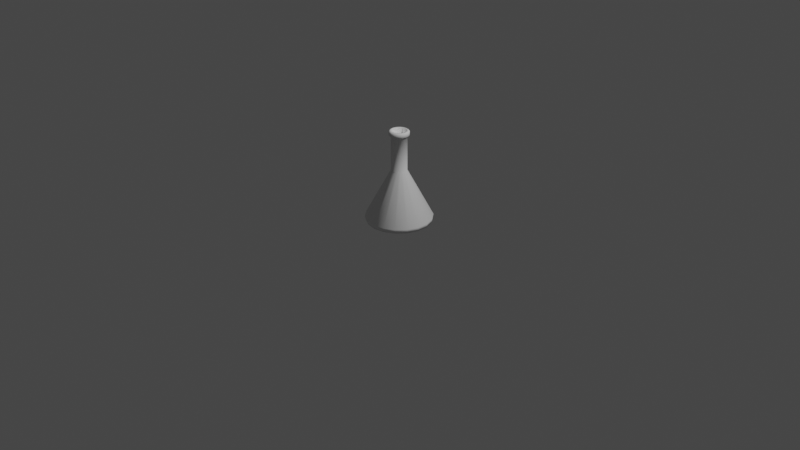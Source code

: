 # Source: ManaBottle.blend  (saved by Blender 2.81.16; exported with 4.5.12 LTS)
import bpy
from mathutils import Matrix  # noqa: F401  (used for matrix-valued properties, if any)

bpy.ops.wm.read_factory_settings(use_empty=True)
scene = bpy.context.scene
scene.name = 'Scene'

# ---- collections
col_collection = bpy.data.collections.new('Collection'); scene.collection.children.link(col_collection)

# ---- world
world_world = bpy.data.worlds.new('World'); scene.world = world_world
world_world.use_nodes = True; world_world.node_tree.nodes.clear()
_N = world_world.node_tree.nodes; _L = world_world.node_tree.links
n0 = _N.new('ShaderNodeOutputWorld'); n0.name = 'World Output'; n0.location = (300, 300)
n1 = _N.new('ShaderNodeBackground'); n1.name = 'Background'; n1.location = (10, 300)
n1.inputs[0].default_value = (0.05088, 0.05088, 0.05088, 1.0)
_L.new(n1.outputs[0], n0.inputs[0])
n0.is_active_output = True
world_world.color = (0.05088, 0.05088, 0.05088)
world_world.use_sun_shadow = False
world_world.sun_shadow_jitter_overblur = 0.0

# ---- cameras
cam_camera = bpy.data.cameras.new('Camera')
cam_camera.clip_end = 100.0
cam_camera.ortho_scale = 7.314

# ---- lights
light_light = bpy.data.lights.new('Light', 'POINT')
light_light.transmission_factor = 0.0
light_light.energy = 1000.0
light_light.shadow_soft_size = 0.1
light_light.shadow_maximum_resolution = 0.006
light_light.use_absolute_resolution = True

# ---- meshes
me_cylinder = bpy.data.meshes.new('Cylinder')
me_cylinder.from_pydata([(-9.074e-09, 0.08238, 0.5406), (-9.074e-09, 0.08238, 0.9026), (0.02818, 0.07741, 0.5406), (0.02818, 0.07741, 0.9026), (0.05295, 0.06311, 0.5406), (0.05295, 0.06311, 0.9026), (0.07135, 0.04119, 0.5406), (0.07135, 0.04119, 0.9026), (0.08113, 0.01431, 0.5406), (0.08113, 0.01431, 0.9026), (0.08113, -0.01431, 0.5406), (0.08113, -0.01431, 0.9026), (0.07135, -0.04119, 0.5406), (0.07135, -0.04119, 0.9026), (0.05295, -0.06311, 0.5406), (0.05295, -0.06311, 0.9026), (0.02818, -0.07741, 0.5406), (0.02818, -0.07741, 0.9026), (3.365e-09, -0.08238, 0.5406), (3.365e-09, -0.08238, 0.9026), (-0.02818, -0.07741, 0.5406), (-0.02818, -0.07741, 0.9026), (-0.05295, -0.06311, 0.5406), (-0.05295, -0.06311, 0.9026), (-0.07135, -0.04119, 0.5406), (-0.07135, -0.04119, 0.9026), (-0.08113, -0.01431, 0.5406), (-0.08113, -0.01431, 0.9026), (-0.08113, 0.01431, 0.5406), (-0.08113, 0.01431, 0.9026), (-0.07135, 0.04119, 0.5406), (-0.07135, 0.04119, 0.9026), (-0.05295, 0.06311, 0.5406), (-0.05295, 0.06311, 0.9026), (-0.02818, 0.07741, 0.5406), (-0.02818, 0.07741, 0.9026), (-1.875e-07, 0.3479, 0.04517), (0.119, 0.3269, 0.04517), (0.2236, 0.2665, 0.04517), (0.3013, 0.174, 0.04517), (0.3426, 0.06042, 0.04517), (0.3426, -0.06042, 0.04517), (0.3013, -0.174, 0.04517), (0.2236, -0.2665, 0.04517), (0.119, -0.3269, 0.04517), (-1.349e-07, -0.3479, 0.04517), (-0.119, -0.3269, 0.04517), (-0.2236, -0.2665, 0.04517), (-0.3013, -0.174, 0.04517), (-0.3426, -0.06042, 0.04517), (-0.3426, 0.06042, 0.04517), (-0.3013, 0.174, 0.04517), (-0.2236, 0.2665, 0.04517), (-0.119, 0.3269, 0.04517), (-1.871e-07, 0.3375, 0.0), (0.1154, 0.3172, 0.0), (0.217, 0.2586, 0.0), (0.2923, 0.1688, 0.0), (0.3324, 0.05861, 0.0), (0.3324, -0.05861, 0.0), (0.2923, -0.1688, 0.0), (0.217, -0.2586, 0.0), (0.1154, -0.3172, 0.0), (-1.362e-07, -0.3375, 0.0), (-0.1154, -0.3172, 0.0), (-0.217, -0.2586, 0.0), (-0.2923, -0.1688, 0.0), (-0.3324, -0.05861, 0.0), (-0.3324, 0.05861, 0.0), (-0.2923, 0.1688, 0.0), (-0.217, 0.2586, 0.0), (-0.1154, 0.3172, 0.0), (0.03557, 0.09773, 0.9139), (-1.534e-09, 0.104, 0.9139), (0.06685, 0.07967, 0.9139), (0.09007, 0.052, 0.9139), (0.1024, 0.01806, 0.9139), (0.1024, -0.01806, 0.9139), (0.09007, -0.052, 0.9139), (0.06685, -0.07967, 0.9139), (0.03557, -0.09773, 0.9139), (1.417e-08, -0.104, 0.9139), (-0.03557, -0.09773, 0.9139), (-0.06685, -0.07967, 0.9139), (-0.09007, -0.052, 0.9139), (-0.1024, -0.01806, 0.9139), (-0.1024, 0.01806, 0.9139), (-0.09007, 0.052, 0.9139), (-0.06685, 0.07967, 0.9139), (-0.03557, 0.09773, 0.9139), (0.03557, 0.09773, 0.9504), (1.734e-08, 0.104, 0.9504), (0.06685, 0.07967, 0.9504), (0.09007, 0.052, 0.9504), (0.1024, 0.01806, 0.9504), (0.1024, -0.01806, 0.9504), (0.09007, -0.052, 0.9504), (0.06685, -0.07967, 0.9504), (0.03557, -0.09773, 0.9504), (3.304e-08, -0.104, 0.9504), (-0.03557, -0.09773, 0.9504), (-0.06685, -0.07967, 0.9504), (-0.09007, -0.052, 0.9504), (-0.1024, -0.01806, 0.9504), (-0.1024, 0.01806, 0.9504), (-0.09007, 0.052, 0.9504), (-0.06685, 0.07967, 0.9504), (-0.03557, 0.09773, 0.9504), (0.03117, 0.08563, 0.96), (1.877e-08, 0.09113, 0.96), (0.05858, 0.06981, 0.96), (0.07892, 0.04556, 0.96), (0.08974, 0.01582, 0.96), (0.08974, -0.01582, 0.96), (0.07892, -0.04556, 0.96), (0.05858, -0.06981, 0.96), (0.03117, -0.08563, 0.96), (3.253e-08, -0.09113, 0.96), (-0.03117, -0.08563, 0.96), (-0.05858, -0.06981, 0.96), (-0.07892, -0.04556, 0.96), (-0.08974, -0.01582, 0.96), (-0.08974, 0.01582, 0.96), (-0.07892, 0.04556, 0.96), (-0.05858, 0.06981, 0.96), (-0.03117, 0.08563, 0.96), (0.02588, 0.07111, 0.96), (1.789e-08, 0.07567, 0.96), (0.04864, 0.05797, 0.96), (0.06553, 0.03784, 0.96), (0.07452, 0.01314, 0.96), (0.07452, -0.01314, 0.96), (0.06553, -0.03784, 0.96), (0.04864, -0.05797, 0.96), (0.02588, -0.07111, 0.96), (2.932e-08, -0.07567, 0.96), (-0.02588, -0.07111, 0.96), (-0.04864, -0.05797, 0.96), (-0.06553, -0.03784, 0.96), (-0.07452, -0.01314, 0.96), (-0.07452, 0.01314, 0.96), (-0.06553, 0.03784, 0.96), (-0.04864, 0.05797, 0.96), (-0.02588, 0.07111, 0.96), (0.02588, 0.07111, 0.7759), (8.504e-08, 0.07567, 0.7759), (0.04864, 0.05797, 0.7759), (0.06553, 0.03784, 0.7759), (0.07452, 0.01314, 0.7759), (0.07452, -0.01314, 0.7759), (0.06553, -0.03784, 0.7759), (0.04864, -0.05797, 0.7759), (0.02588, -0.07111, 0.7759), (9.647e-08, -0.07567, 0.7759), (-0.02588, -0.07111, 0.7759), (-0.04864, -0.05797, 0.7759), (-0.06553, -0.03784, 0.7759), (-0.07452, -0.01314, 0.7759), (-0.07452, 0.01314, 0.7759), (-0.06553, 0.03784, 0.7759), (-0.04864, 0.05797, 0.7759), (-0.02588, 0.07111, 0.7759), (-1.891e-07, 0.3024, 0.0), (0.1034, 0.2842, 0.0), (0.1944, 0.2316, 0.0), (0.2619, 0.1512, 0.0), (0.2978, 0.05251, 0.0), (0.2978, -0.05251, 0.0), (0.2619, -0.1512, 0.0), (0.1944, -0.2316, 0.0), (0.1034, -0.2842, 0.0), (-1.434e-07, -0.3024, 0.0), (-0.1034, -0.2842, 0.0), (-0.1944, -0.2316, 0.0), (-0.2619, -0.1512, 0.0), (-0.2978, -0.05251, 0.0), (-0.2978, 0.05251, 0.0), (-0.2619, 0.1512, 0.0), (-0.1944, 0.2316, 0.0), (-0.1034, 0.2842, 0.0), (-1.893e-07, 0.2942, 0.01119), (0.1006, 0.2765, 0.01119), (0.1891, 0.2254, 0.01119), (0.2548, 0.1471, 0.01119), (0.2897, 0.05109, 0.01119), (0.2897, -0.05109, 0.01119), (0.2548, -0.1471, 0.01119), (0.1891, -0.2254, 0.01119), (0.1006, -0.2765, 0.01119), (-1.448e-07, -0.2942, 0.01119), (-0.1006, -0.2765, 0.01119), (-0.1891, -0.2254, 0.01119), (-0.2548, -0.1471, 0.01119), (-0.2897, -0.05109, 0.01119), (-0.2897, 0.05109, 0.01119), (-0.2548, 0.1471, 0.01119), (-0.1891, 0.2254, 0.01119), (-0.1006, 0.2765, 0.01119)], [], [(0, 1, 3, 2), (2, 3, 5, 4), (4, 5, 7, 6), (6, 7, 9, 8), (8, 9, 11, 10), (10, 11, 13, 12), (12, 13, 15, 14), (14, 15, 17, 16), (16, 17, 19, 18), (18, 19, 21, 20), (20, 21, 23, 22), (22, 23, 25, 24), (24, 25, 27, 26), (26, 27, 29, 28), (28, 29, 31, 30), (30, 31, 33, 32), (11, 9, 76, 77), (32, 33, 35, 34), (34, 35, 1, 0), (4, 6, 39, 38), (48, 49, 67, 66), (14, 16, 44, 43), (0, 2, 37, 36), (24, 26, 49, 48), (34, 0, 36, 53), (10, 12, 42, 41), (20, 22, 47, 46), (30, 32, 52, 51), (6, 8, 40, 39), (16, 18, 45, 44), (26, 28, 50, 49), (2, 4, 38, 37), (12, 14, 43, 42), (22, 24, 48, 47), (32, 34, 53, 52), (8, 10, 41, 40), (18, 20, 46, 45), (28, 30, 51, 50), (67, 68, 176, 175), (41, 42, 60, 59), (49, 50, 68, 67), (42, 43, 61, 60), (50, 51, 69, 68), (43, 44, 62, 61), (36, 37, 55, 54), (51, 52, 70, 69), (44, 45, 63, 62), (37, 38, 56, 55), (52, 53, 71, 70), (45, 46, 64, 63), (38, 39, 57, 56), (53, 36, 54, 71), (46, 47, 65, 64), (39, 40, 58, 57), (47, 48, 66, 65), (40, 41, 59, 58), (87, 86, 104, 105), (21, 19, 81, 82), (31, 29, 86, 87), (7, 5, 74, 75), (17, 15, 79, 80), (27, 25, 84, 85), (3, 1, 73, 72), (1, 35, 89, 73), (13, 11, 77, 78), (23, 21, 82, 83), (33, 31, 87, 88), (9, 7, 75, 76), (19, 17, 80, 81), (29, 27, 85, 86), (5, 3, 72, 74), (15, 13, 78, 79), (25, 23, 83, 84), (35, 33, 88, 89), (90, 91, 109, 108), (80, 79, 97, 98), (72, 73, 91, 90), (88, 87, 105, 106), (81, 80, 98, 99), (74, 72, 90, 92), (89, 88, 106, 107), (82, 81, 99, 100), (75, 74, 92, 93), (73, 89, 107, 91), (83, 82, 100, 101), (76, 75, 93, 94), (84, 83, 101, 102), (77, 76, 94, 95), (85, 84, 102, 103), (78, 77, 95, 96), (86, 85, 103, 104), (79, 78, 96, 97), (110, 108, 126, 128), (106, 105, 123, 124), (99, 98, 116, 117), (92, 90, 108, 110), (107, 106, 124, 125), (100, 99, 117, 118), (93, 92, 110, 111), (91, 107, 125, 109), (101, 100, 118, 119), (94, 93, 111, 112), (102, 101, 119, 120), (95, 94, 112, 113), (103, 102, 120, 121), (96, 95, 113, 114), (104, 103, 121, 122), (97, 96, 114, 115), (105, 104, 122, 123), (98, 97, 115, 116), (129, 128, 146, 147), (125, 124, 142, 143), (118, 117, 135, 136), (111, 110, 128, 129), (109, 125, 143, 127), (119, 118, 136, 137), (112, 111, 129, 130), (120, 119, 137, 138), (113, 112, 130, 131), (121, 120, 138, 139), (114, 113, 131, 132), (122, 121, 139, 140), (115, 114, 132, 133), (123, 122, 140, 141), (116, 115, 133, 134), (108, 109, 127, 126), (124, 123, 141, 142), (117, 116, 134, 135), (144, 145, 161, 160, 159, 158, 157, 156, 155, 154, 153, 152, 151, 150, 149, 148, 147, 146), (127, 143, 161, 145), (137, 136, 154, 155), (130, 129, 147, 148), (138, 137, 155, 156), (131, 130, 148, 149), (139, 138, 156, 157), (132, 131, 149, 150), (140, 139, 157, 158), (133, 132, 150, 151), (141, 140, 158, 159), (134, 133, 151, 152), (126, 127, 145, 144), (142, 141, 159, 160), (135, 134, 152, 153), (128, 126, 144, 146), (143, 142, 160, 161), (136, 135, 153, 154), (166, 167, 185, 184), (60, 61, 169, 168), (68, 69, 177, 176), (61, 62, 170, 169), (54, 55, 163, 162), (69, 70, 178, 177), (62, 63, 171, 170), (55, 56, 164, 163), (70, 71, 179, 178), (63, 64, 172, 171), (56, 57, 165, 164), (71, 54, 162, 179), (64, 65, 173, 172), (57, 58, 166, 165), (65, 66, 174, 173), (58, 59, 167, 166), (66, 67, 175, 174), (59, 60, 168, 167), (180, 181, 182, 183, 184, 185, 186, 187, 188, 189, 190, 191, 192, 193, 194, 195, 196, 197), (174, 175, 193, 192), (167, 168, 186, 185), (175, 176, 194, 193), (168, 169, 187, 186), (176, 177, 195, 194), (169, 170, 188, 187), (162, 163, 181, 180), (177, 178, 196, 195), (170, 171, 189, 188), (163, 164, 182, 181), (178, 179, 197, 196), (171, 172, 190, 189), (164, 165, 183, 182), (179, 162, 180, 197), (172, 173, 191, 190), (165, 166, 184, 183), (173, 174, 192, 191)])
me_cylinder.polygons.foreach_set('use_smooth', [1, 1, 1, 1, 1, 1, 1, 1, 1, 1, 1, 1, 1, 1, 1, 1, 1, 1, 1, 1, 1, 1, 1, 1, 1, 1, 1, 1, 1, 1, 1, 1, 1, 1, 1, 1, 1, 1, 0, 1, 1, 1, 1, 1, 1, 1, 1, 1, 1, 1, 1, 1, 1, 1, 1, 1, 1, 1, 1, 1, 1, 1, 1, 1, 1, 1, 1, 1, 1, 1, 1, 1, 1, 1, 1, 1, 1, 1, 1, 1, 1, 1, 1, 1, 1, 1, 1, 1, 1, 1, 1, 1, 1, 1, 1, 1, 1, 1, 1, 1, 1, 1, 1, 1, 1, 1, 1, 1, 1, 1, 1, 1, 1, 1, 1, 1, 1, 1, 1, 1, 1, 1, 1, 1, 1, 1, 1, 1, 1, 1, 1, 1, 1, 1, 1, 1, 1, 1, 1, 1, 1, 1, 1, 1, 1, 1, 1, 0, 0, 0, 0, 0, 0, 0, 0, 0, 0, 0, 0, 0, 0, 0, 0, 0, 0, 1, 1, 1, 1, 1, 1, 1, 1, 1, 1, 1, 1, 1, 1, 1, 1, 1])
_k = {(0, 2): 1.0, (1, 3): 1.0, (2, 4): 1.0, (3, 5): 1.0, (4, 6): 1.0, (5, 7): 1.0, (6, 8): 1.0, (7, 9): 1.0, (8, 10): 1.0, (9, 11): 1.0, (10, 12): 1.0, (11, 13): 1.0, (12, 14): 1.0, (13, 15): 1.0, (14, 16): 1.0, (15, 17): 1.0, (16, 18): 1.0, (17, 19): 1.0, (18, 20): 1.0, (19, 21): 1.0, (20, 22): 1.0, (21, 23): 1.0, (22, 24): 1.0, (23, 25): 1.0, (24, 26): 1.0, (25, 27): 1.0, (26, 28): 1.0, (27, 29): 1.0, (28, 30): 1.0, (29, 31): 1.0, (30, 32): 1.0, (31, 33): 1.0, (32, 34): 1.0, (33, 35): 1.0, (0, 34): 1.0, (1, 35): 1.0, (36, 37): 1.0, (37, 38): 1.0, (38, 39): 1.0, (39, 40): 1.0, (40, 41): 1.0, (41, 42): 1.0, (42, 43): 1.0, (43, 44): 1.0, (44, 45): 1.0, (45, 46): 1.0, (46, 47): 1.0, (47, 48): 1.0, (48, 49): 1.0, (49, 50): 1.0, (50, 51): 1.0, (51, 52): 1.0, (52, 53): 1.0, (36, 53): 1.0, (54, 55): 1.0, (55, 56): 1.0, (56, 57): 1.0, (57, 58): 1.0, (58, 59): 1.0, (59, 60): 1.0, (60, 61): 1.0, (61, 62): 1.0, (62, 63): 1.0, (63, 64): 1.0, (64, 65): 1.0, (65, 66): 1.0, (66, 67): 1.0, (67, 68): 1.0, (68, 69): 1.0, (69, 70): 1.0, (70, 71): 1.0, (54, 71): 1.0, (126, 127): 1.0, (126, 128): 1.0, (128, 129): 1.0, (129, 130): 1.0, (130, 131): 1.0, (131, 132): 1.0, (132, 133): 1.0, (133, 134): 1.0, (134, 135): 1.0, (135, 136): 1.0, (136, 137): 1.0, (137, 138): 1.0, (138, 139): 1.0, (139, 140): 1.0, (140, 141): 1.0, (141, 142): 1.0, (142, 143): 1.0, (127, 143): 1.0, (162, 163): 1.0, (163, 164): 1.0, (164, 165): 1.0, (165, 166): 1.0, (166, 167): 1.0, (167, 168): 1.0, (168, 169): 1.0, (169, 170): 1.0, (170, 171): 1.0, (171, 172): 1.0, (172, 173): 1.0, (173, 174): 1.0, (174, 175): 1.0, (175, 176): 1.0, (176, 177): 1.0, (177, 178): 1.0, (178, 179): 1.0, (162, 179): 1.0, (180, 181): 1.0, (181, 182): 1.0, (182, 183): 1.0, (183, 184): 1.0, (184, 185): 1.0, (185, 186): 1.0, (186, 187): 1.0, (187, 188): 1.0, (188, 189): 1.0, (189, 190): 1.0, (190, 191): 1.0, (191, 192): 1.0, (192, 193): 1.0, (193, 194): 1.0, (194, 195): 1.0, (195, 196): 1.0, (196, 197): 1.0, (180, 197): 1.0}
me_cylinder.attributes.new('crease_edge', 'FLOAT', 'EDGE').data.foreach_set('value', [_k.get((min(e.vertices), max(e.vertices)), 0.0) for e in me_cylinder.edges])
_uv = me_cylinder.uv_layers.new(name='UVMap')
_uv.uv.foreach_set('vector', [1.0, 0.5, 1.0, 1.0, 0.9444, 1.0, 0.9444, 0.5, 0.9444, 0.5, 0.9444, 1.0, 0.8889, 1.0, 0.8889, 0.5, 0.8889, 0.5, 0.8889, 1.0, 0.8333, 1.0, 0.8333, 0.5, 0.8333, 0.5, 0.8333, 1.0, 0.7778, 1.0, 0.7778, 0.5, 0.7778, 0.5, 0.7778, 1.0, 0.7222, 1.0, 0.7222, 0.5, 0.7222, 0.5, 0.7222, 1.0, 0.6667, 1.0, 0.6667, 0.5, 0.6667, 0.5, 0.6667, 1.0, 0.6111, 1.0, 0.6111, 0.5, 0.6111, 0.5, 0.6111, 1.0, 0.5556, 1.0, 0.5556, 0.5, 0.5556, 0.5, 0.5556, 1.0, 0.5, 1.0, 0.5, 0.5, 0.5, 0.5, 0.5, 1.0, 0.4444, 1.0, 0.4444, 0.5, 0.4444, 0.5, 0.4444, 1.0, 0.3889, 1.0, 0.3889, 0.5, 0.3889, 0.5, 0.3889, 1.0, 0.3333, 1.0, 0.3333, 0.5, 0.3333, 0.5, 0.3333, 1.0, 0.2778, 1.0, 0.2778, 0.5, 0.2778, 0.5, 0.2778, 1.0, 0.2222, 1.0, 0.2222, 0.5, 0.2222, 0.5, 0.2222, 1.0, 0.1667, 1.0, 0.1667, 0.5, 0.1667, 0.5, 0.1667, 1.0, 0.1111, 1.0, 0.1111, 0.5, 0.7222, 1.0, 0.7778, 1.0, 0.7778, 1.0, 0.7222, 1.0, 0.1111, 0.5, 0.1111, 1.0, 0.05556, 1.0, 0.05556, 0.5, 0.05556, 0.5, 0.05556, 1.0, -1.863e-07, 1.0, -1.863e-07, 0.5, 0.8889, 0.5, 0.8333, 0.5, 0.8333, 0.5, 0.8889, 0.5, 0.3333, 0.5, 0.2778, 0.5, 0.2778, 0.5, 0.3333, 0.5, 0.6111, 0.5, 0.5556, 0.5, 0.5556, 0.5, 0.6111, 0.5, 1.0, 0.5, 0.9444, 0.5, 0.9444, 0.5, 1.0, 0.5, 0.3333, 0.5, 0.2778, 0.5, 0.2778, 0.5, 0.3333, 0.5, 0.05556, 0.5, -1.863e-07, 0.5, -1.863e-07, 0.5, 0.05556, 0.5, 0.7222, 0.5, 0.6667, 0.5, 0.6667, 0.5, 0.7222, 0.5, 0.4444, 0.5, 0.3889, 0.5, 0.3889, 0.5, 0.4444, 0.5, 0.1667, 0.5, 0.1111, 0.5, 0.1111, 0.5, 0.1667, 0.5, 0.8333, 0.5, 0.7778, 0.5, 0.7778, 0.5, 0.8333, 0.5, 0.5556, 0.5, 0.5, 0.5, 0.5, 0.5, 0.5556, 0.5, 0.2778, 0.5, 0.2222, 0.5, 0.2222, 0.5, 0.2778, 0.5, 0.9444, 0.5, 0.8889, 0.5, 0.8889, 0.5, 0.9444, 0.5, 0.6667, 0.5, 0.6111, 0.5, 0.6111, 0.5, 0.6667, 0.5, 0.3889, 0.5, 0.3333, 0.5, 0.3333, 0.5, 0.3889, 0.5, 0.1111, 0.5, 0.05556, 0.5, 0.05556, 0.5, 0.1111, 0.5, 0.7778, 0.5, 0.7222, 0.5, 0.7222, 0.5, 0.7778, 0.5, 0.5, 0.5, 0.4444, 0.5, 0.4444, 0.5, 0.5, 0.5, 0.2222, 0.5, 0.1667, 0.5, 0.1667, 0.5, 0.2222, 0.5, 0.2778, 0.5, 0.2222, 0.5, 0.2222, 0.5, 0.2778, 0.5, 0.7222, 0.5, 0.6667, 0.5, 0.6667, 0.5, 0.7222, 0.5, 0.2778, 0.5, 0.2222, 0.5, 0.2222, 0.5, 0.2778, 0.5, 0.6667, 0.5, 0.6111, 0.5, 0.6111, 0.5, 0.6667, 0.5, 0.2222, 0.5, 0.1667, 0.5, 0.1667, 0.5, 0.2222, 0.5, 0.6111, 0.5, 0.5556, 0.5, 0.5556, 0.5, 0.6111, 0.5, 1.0, 0.5, 0.9444, 0.5, 0.9444, 0.5, 1.0, 0.5, 0.1667, 0.5, 0.1111, 0.5, 0.1111, 0.5, 0.1667, 0.5, 0.5556, 0.5, 0.5, 0.5, 0.5, 0.5, 0.5556, 0.5, 0.9444, 0.5, 0.8889, 0.5, 0.8889, 0.5, 0.9444, 0.5, 0.1111, 0.5, 0.05556, 0.5, 0.05556, 0.5, 0.1111, 0.5, 0.5, 0.5, 0.4444, 0.5, 0.4444, 0.5, 0.5, 0.5, 0.8889, 0.5, 0.8333, 0.5, 0.8333, 0.5, 0.8889, 0.5, 0.05556, 0.5, -1.863e-07, 0.5, -1.863e-07, 0.5, 0.05556, 0.5, 0.4444, 0.5, 0.3889, 0.5, 0.3889, 0.5, 0.4444, 0.5, 0.8333, 0.5, 0.7778, 0.5, 0.7778, 0.5, 0.8333, 0.5, 0.3889, 0.5, 0.3333, 0.5, 0.3333, 0.5, 0.3889, 0.5, 0.7778, 0.5, 0.7222, 0.5, 0.7222, 0.5, 0.7778, 0.5, 0.1667, 1.0, 0.2222, 1.0, 0.2222, 1.0, 0.1667, 1.0, 0.4444, 1.0, 0.5, 1.0, 0.5, 1.0, 0.4444, 1.0, 0.1667, 1.0, 0.2222, 1.0, 0.2222, 1.0, 0.1667, 1.0, 0.8333, 1.0, 0.8889, 1.0, 0.8889, 1.0, 0.8333, 1.0, 0.5556, 1.0, 0.6111, 1.0, 0.6111, 1.0, 0.5556, 1.0, 0.2778, 1.0, 0.3333, 1.0, 0.3333, 1.0, 0.2778, 1.0, 0.9444, 1.0, 1.0, 1.0, 1.0, 1.0, 0.9444, 1.0, -1.863e-07, 1.0, 0.05556, 1.0, 0.05556, 1.0, -1.863e-07, 1.0, 0.6667, 1.0, 0.7222, 1.0, 0.7222, 1.0, 0.6667, 1.0, 0.3889, 1.0, 0.4444, 1.0, 0.4444, 1.0, 0.3889, 1.0, 0.1111, 1.0, 0.1667, 1.0, 0.1667, 1.0, 0.1111, 1.0, 0.7778, 1.0, 0.8333, 1.0, 0.8333, 1.0, 0.7778, 1.0, 0.5, 1.0, 0.5556, 1.0, 0.5556, 1.0, 0.5, 1.0, 0.2222, 1.0, 0.2778, 1.0, 0.2778, 1.0, 0.2222, 1.0, 0.8889, 1.0, 0.9444, 1.0, 0.9444, 1.0, 0.8889, 1.0, 0.6111, 1.0, 0.6667, 1.0, 0.6667, 1.0, 0.6111, 1.0, 0.3333, 1.0, 0.3889, 1.0, 0.3889, 1.0, 0.3333, 1.0, 0.05556, 1.0, 0.1111, 1.0, 0.1111, 1.0, 0.05556, 1.0, 0.9444, 1.0, 1.0, 1.0, 1.0, 1.0, 0.9444, 1.0, 0.5556, 1.0, 0.6111, 1.0, 0.6111, 1.0, 0.5556, 1.0, 0.9444, 1.0, 1.0, 1.0, 1.0, 1.0, 0.9444, 1.0, 0.1111, 1.0, 0.1667, 1.0, 0.1667, 1.0, 0.1111, 1.0, 0.5, 1.0, 0.5556, 1.0, 0.5556, 1.0, 0.5, 1.0, 0.8889, 1.0, 0.9444, 1.0, 0.9444, 1.0, 0.8889, 1.0, 0.05556, 1.0, 0.1111, 1.0, 0.1111, 1.0, 0.05556, 1.0, 0.4444, 1.0, 0.5, 1.0, 0.5, 1.0, 0.4444, 1.0, 0.8333, 1.0, 0.8889, 1.0, 0.8889, 1.0, 0.8333, 1.0, -1.863e-07, 1.0, 0.05556, 1.0, 0.05556, 1.0, -1.863e-07, 1.0, 0.3889, 1.0, 0.4444, 1.0, 0.4444, 1.0, 0.3889, 1.0, 0.7778, 1.0, 0.8333, 1.0, 0.8333, 1.0, 0.7778, 1.0, 0.3333, 1.0, 0.3889, 1.0, 0.3889, 1.0, 0.3333, 1.0, 0.7222, 1.0, 0.7778, 1.0, 0.7778, 1.0, 0.7222, 1.0, 0.2778, 1.0, 0.3333, 1.0, 0.3333, 1.0, 0.2778, 1.0, 0.6667, 1.0, 0.7222, 1.0, 0.7222, 1.0, 0.6667, 1.0, 0.2222, 1.0, 0.2778, 1.0, 0.2778, 1.0, 0.2222, 1.0, 0.6111, 1.0, 0.6667, 1.0, 0.6667, 1.0, 0.6111, 1.0, 0.8889, 1.0, 0.9444, 1.0, 0.9444, 1.0, 0.8889, 1.0, 0.1111, 1.0, 0.1667, 1.0, 0.1667, 1.0, 0.1111, 1.0, 0.5, 1.0, 0.5556, 1.0, 0.5556, 1.0, 0.5, 1.0, 0.8889, 1.0, 0.9444, 1.0, 0.9444, 1.0, 0.8889, 1.0, 0.05556, 1.0, 0.1111, 1.0, 0.1111, 1.0, 0.05556, 1.0, 0.4444, 1.0, 0.5, 1.0, 0.5, 1.0, 0.4444, 1.0, 0.8333, 1.0, 0.8889, 1.0, 0.8889, 1.0, 0.8333, 1.0, -1.863e-07, 1.0, 0.05556, 1.0, 0.05556, 1.0, -1.863e-07, 1.0, 0.3889, 1.0, 0.4444, 1.0, 0.4444, 1.0, 0.3889, 1.0, 0.7778, 1.0, 0.8333, 1.0, 0.8333, 1.0, 0.7778, 1.0, 0.3333, 1.0, 0.3889, 1.0, 0.3889, 1.0, 0.3333, 1.0, 0.7222, 1.0, 0.7778, 1.0, 0.7778, 1.0, 0.7222, 1.0, 0.2778, 1.0, 0.3333, 1.0, 0.3333, 1.0, 0.2778, 1.0, 0.6667, 1.0, 0.7222, 1.0, 0.7222, 1.0, 0.6667, 1.0, 0.2222, 1.0, 0.2778, 1.0, 0.2778, 1.0, 0.2222, 1.0, 0.6111, 1.0, 0.6667, 1.0, 0.6667, 1.0, 0.6111, 1.0, 0.1667, 1.0, 0.2222, 1.0, 0.2222, 1.0, 0.1667, 1.0, 0.5556, 1.0, 0.6111, 1.0, 0.6111, 1.0, 0.5556, 1.0, 0.8333, 1.0, 0.8889, 1.0, 0.8889, 1.0, 0.8333, 1.0, 0.05556, 1.0, 0.1111, 1.0, 0.1111, 1.0, 0.05556, 1.0, 0.4444, 1.0, 0.5, 1.0, 0.5, 1.0, 0.4444, 1.0, 0.8333, 1.0, 0.8889, 1.0, 0.8889, 1.0, 0.8333, 1.0, -1.863e-07, 1.0, 0.05556, 1.0, 0.05556, 1.0, -1.863e-07, 1.0, 0.3889, 1.0, 0.4444, 1.0, 0.4444, 1.0, 0.3889, 1.0, 0.7778, 1.0, 0.8333, 1.0, 0.8333, 1.0, 0.7778, 1.0, 0.3333, 1.0, 0.3889, 1.0, 0.3889, 1.0, 0.3333, 1.0, 0.7222, 1.0, 0.7778, 1.0, 0.7778, 1.0, 0.7222, 1.0, 0.2778, 1.0, 0.3333, 1.0, 0.3333, 1.0, 0.2778, 1.0, 0.6667, 1.0, 0.7222, 1.0, 0.7222, 1.0, 0.6667, 1.0, 0.2222, 1.0, 0.2778, 1.0, 0.2778, 1.0, 0.2222, 1.0, 0.6111, 1.0, 0.6667, 1.0, 0.6667, 1.0, 0.6111, 1.0, 0.1667, 1.0, 0.2222, 1.0, 0.2222, 1.0, 0.1667, 1.0, 0.5556, 1.0, 0.6111, 1.0, 0.6111, 1.0, 0.5556, 1.0, 0.9444, 1.0, 1.0, 1.0, 1.0, 1.0, 0.9444, 1.0, 0.1111, 1.0, 0.1667, 1.0, 0.1667, 1.0, 0.1111, 1.0, 0.5, 1.0, 0.5556, 1.0, 0.5556, 1.0, 0.5, 1.0, 0.3321, 0.4755, 0.25, 0.49, 0.1679, 0.4755, 0.09573, 0.4339, 0.04215, 0.37, 0.01365, 0.2917, 0.01365, 0.2083, 0.04215, 0.13, 0.09573, 0.06615, 0.1679, 0.02447, 0.25, 0.01, 0.3321, 0.02447, 0.4043, 0.06615, 0.4578, 0.13, 0.4864, 0.2083, 0.4864, 0.2917, 0.4578, 0.37, 0.4043, 0.4339, -1.863e-07, 1.0, 0.05556, 1.0, 0.05556, 1.0, -1.863e-07, 1.0, 0.3889, 1.0, 0.4444, 1.0, 0.4444, 1.0, 0.3889, 1.0, 0.7778, 1.0, 0.8333, 1.0, 0.8333, 1.0, 0.7778, 1.0, 0.3333, 1.0, 0.3889, 1.0, 0.3889, 1.0, 0.3333, 1.0, 0.7222, 1.0, 0.7778, 1.0, 0.7778, 1.0, 0.7222, 1.0, 0.2778, 1.0, 0.3333, 1.0, 0.3333, 1.0, 0.2778, 1.0, 0.6667, 1.0, 0.7222, 1.0, 0.7222, 1.0, 0.6667, 1.0, 0.2222, 1.0, 0.2778, 1.0, 0.2778, 1.0, 0.2222, 1.0, 0.6111, 1.0, 0.6667, 1.0, 0.6667, 1.0, 0.6111, 1.0, 0.1667, 1.0, 0.2222, 1.0, 0.2222, 1.0, 0.1667, 1.0, 0.5556, 1.0, 0.6111, 1.0, 0.6111, 1.0, 0.5556, 1.0, 0.9444, 1.0, 1.0, 1.0, 1.0, 1.0, 0.9444, 1.0, 0.1111, 1.0, 0.1667, 1.0, 0.1667, 1.0, 0.1111, 1.0, 0.5, 1.0, 0.5556, 1.0, 0.5556, 1.0, 0.5, 1.0, 0.8889, 1.0, 0.9444, 1.0, 0.9444, 1.0, 0.8889, 1.0, 0.05556, 1.0, 0.1111, 1.0, 0.1111, 1.0, 0.05556, 1.0, 0.4444, 1.0, 0.5, 1.0, 0.5, 1.0, 0.4444, 1.0, 0.7778, 0.5, 0.7222, 0.5, 0.7222, 0.5, 0.7778, 0.5, 0.6667, 0.5, 0.6111, 0.5, 0.6111, 0.5, 0.6667, 0.5, 0.2222, 0.5, 0.1667, 0.5, 0.1667, 0.5, 0.2222, 0.5, 0.6111, 0.5, 0.5556, 0.5, 0.5556, 0.5, 0.6111, 0.5, 1.0, 0.5, 0.9444, 0.5, 0.9444, 0.5, 1.0, 0.5, 0.1667, 0.5, 0.1111, 0.5, 0.1111, 0.5, 0.1667, 0.5, 0.5556, 0.5, 0.5, 0.5, 0.5, 0.5, 0.5556, 0.5, 0.9444, 0.5, 0.8889, 0.5, 0.8889, 0.5, 0.9444, 0.5, 0.1111, 0.5, 0.05556, 0.5, 0.05556, 0.5, 0.1111, 0.5, 0.5, 0.5, 0.4444, 0.5, 0.4444, 0.5, 0.5, 0.5, 0.8889, 0.5, 0.8333, 0.5, 0.8333, 0.5, 0.8889, 0.5, 0.05556, 0.5, -1.863e-07, 0.5, -1.863e-07, 0.5, 0.05556, 0.5, 0.4444, 0.5, 0.3889, 0.5, 0.3889, 0.5, 0.4444, 0.5, 0.8333, 0.5, 0.7778, 0.5, 0.7778, 0.5, 0.8333, 0.5, 0.3889, 0.5, 0.3333, 0.5, 0.3333, 0.5, 0.3889, 0.5, 0.7778, 0.5, 0.7222, 0.5, 0.7222, 0.5, 0.7778, 0.5, 0.3333, 0.5, 0.2778, 0.5, 0.2778, 0.5, 0.3333, 0.5, 0.7222, 0.5, 0.6667, 0.5, 0.6667, 0.5, 0.7222, 0.5, 0.75, 0.49, 0.8321, 0.4755, 0.9043, 0.4339, 0.9578, 0.37, 0.9864, 0.2917, 0.9864, 0.2083, 0.9578, 0.13, 0.9043, 0.06615, 0.8321, 0.02447, 0.75, 0.01, 0.6679, 0.02447, 0.5957, 0.06615, 0.5422, 0.13, 0.5136, 0.2083, 0.5136, 0.2917, 0.5422, 0.37, 0.5957, 0.4339, 0.6679, 0.4755, 0.3333, 0.5, 0.2778, 0.5, 0.2778, 0.5, 0.3333, 0.5, 0.7222, 0.5, 0.6667, 0.5, 0.6667, 0.5, 0.7222, 0.5, 0.2778, 0.5, 0.2222, 0.5, 0.2222, 0.5, 0.2778, 0.5, 0.6667, 0.5, 0.6111, 0.5, 0.6111, 0.5, 0.6667, 0.5, 0.2222, 0.5, 0.1667, 0.5, 0.1667, 0.5, 0.2222, 0.5, 0.6111, 0.5, 0.5556, 0.5, 0.5556, 0.5, 0.6111, 0.5, 1.0, 0.5, 0.9444, 0.5, 0.9444, 0.5, 1.0, 0.5, 0.1667, 0.5, 0.1111, 0.5, 0.1111, 0.5, 0.1667, 0.5, 0.5556, 0.5, 0.5, 0.5, 0.5, 0.5, 0.5556, 0.5, 0.9444, 0.5, 0.8889, 0.5, 0.8889, 0.5, 0.9444, 0.5, 0.1111, 0.5, 0.05556, 0.5, 0.05556, 0.5, 0.1111, 0.5, 0.5, 0.5, 0.4444, 0.5, 0.4444, 0.5, 0.5, 0.5, 0.8889, 0.5, 0.8333, 0.5, 0.8333, 0.5, 0.8889, 0.5, 0.05556, 0.5, -1.863e-07, 0.5, -1.863e-07, 0.5, 0.05556, 0.5, 0.4444, 0.5, 0.3889, 0.5, 0.3889, 0.5, 0.4444, 0.5, 0.8333, 0.5, 0.7778, 0.5, 0.7778, 0.5, 0.8333, 0.5, 0.3889, 0.5, 0.3333, 0.5, 0.3333, 0.5, 0.3889, 0.5])
me_cylinder.use_remesh_fix_poles = True
me_cylinder.use_remesh_preserve_attributes = False
me_cylinder.use_mirror_vertex_groups = False
me_cylinder.update()

# ---- objects
ob_light = bpy.data.objects.new('Light', light_light)
ob_camera = bpy.data.objects.new('Camera', cam_camera)
ob_cylinder = bpy.data.objects.new('Cylinder', me_cylinder)

# ---- transforms, parenting, visibility, modifiers, constraints
ob_light.location = (4.076, 1.005, 5.904)
ob_light.rotation_euler = (0.6503, 0.05522, 1.866)
ob_light.lock_rotations_4d = False
ob_light.empty_display_type = 'ARROWS'
ob_light.color = (0.0, 0.0, 0.0, 0.0)
ob_light.lineart.crease_threshold = 0.0
ob_camera.location = (7.359, -6.926, 4.958)
ob_camera.rotation_euler = (1.109, 0.0, 0.8149)
ob_camera.lock_rotations_4d = False
ob_camera.empty_display_type = 'ARROWS'
ob_camera.color = (0.0, 0.0, 0.0, 0.0)
ob_camera.display_type = 'WIRE'
ob_camera.lineart.crease_threshold = 0.0
ob_cylinder.location = (0.0, 0.0, 0.0)
ob_cylinder.lineart.crease_threshold = 0.0

# ---- collection membership
col_collection.objects.link(ob_light)
col_collection.objects.link(ob_camera)
col_collection.objects.link(ob_cylinder)

# ---- scene / render settings (as saved in the file)
scene.camera = ob_camera
scene.frame_start = 1; scene.frame_end = 250; scene.frame_set(1)
scene.render.engine = 'BLENDER_EEVEE_NEXT'
scene.cycles.use_denoising = False
scene.cycles.samples = 128
scene.cycles.sampling_pattern = 'TABULATED_SOBOL'
scene.cycles.use_adaptive_sampling = False
scene.cycles.use_light_tree = False
scene.view_settings.view_transform = 'Filmic'
bpy.context.view_layer.update()
